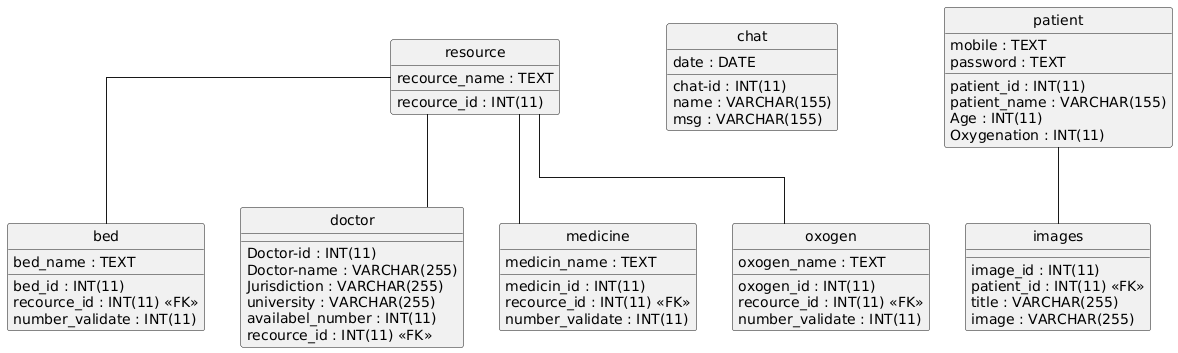

The diagram above was rendered by PlantUML. Its source (embedded in the PNG):
@startuml
hide circle
skinparam linetype ortho

entity "bed" as bed {
  bed_id : INT(11)
  recource_id : INT(11) <<FK>>
  bed_name : TEXT
  number_validate : INT(11)
}

entity "chat" as chat {
  chat-id : INT(11)
  name : VARCHAR(155)
  msg : VARCHAR(155)
  date : DATE
}

entity "doctor" as doctor {
  Doctor-id : INT(11)
  Doctor-name : VARCHAR(255)
  Jurisdiction : VARCHAR(255)
  university : VARCHAR(255)
  availabel_number : INT(11)
  recource_id : INT(11) <<FK>>
}

entity "images" as images {
  image_id : INT(11)
  patient_id : INT(11) <<FK>>
  title : VARCHAR(255)
  image : VARCHAR(255)
}

entity "medicine" as medicine {
  medicin_id : INT(11)
  recource_id : INT(11) <<FK>>
  medicin_name : TEXT
  number_validate : INT(11)
}

entity "oxogen" as oxogen {
  oxogen_id : INT(11)
  recource_id : INT(11) <<FK>>
  oxogen_name : TEXT
  number_validate : INT(11)
}

entity "patient" as patient {
  patient_id : INT(11)
  patient_name : VARCHAR(155)
  mobile : TEXT
  password : TEXT
  Age : INT(11)
  Oxygenation : INT(11)
}

entity "resource" as resource {
  recource_id : INT(11)
  recource_name : TEXT
}

resource -- bed
resource -- doctor
patient -- images
resource -- medicine
resource -- oxogen
@enduml